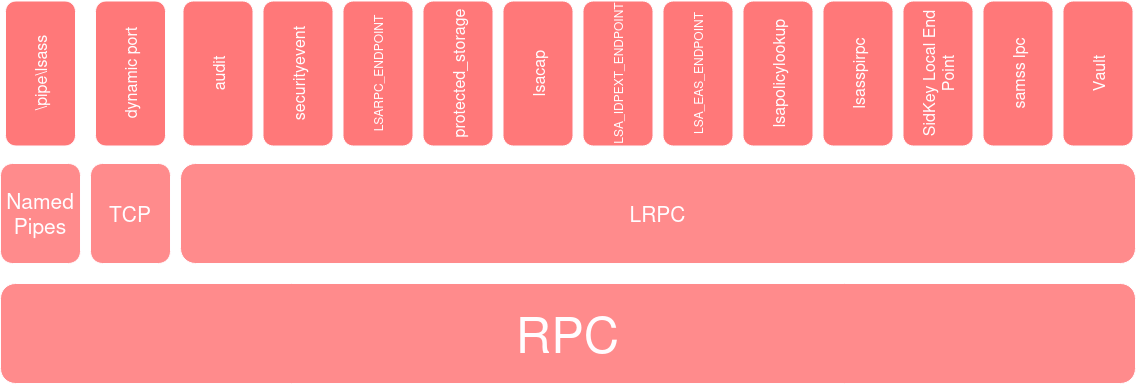

The diagram above was exported from draw.io. Its source (the exported page's mxGraphModel, read from the mxfile embedded in the PNG):
<mxGraphModel dx="2373" dy="1198" grid="1" gridSize="10" guides="1" tooltips="1" connect="1" arrows="1" fold="1" page="1" pageScale="1" pageWidth="827" pageHeight="1169" math="0" shadow="0">
  <root>
    <mxCell id="0" />
    <mxCell id="1" parent="0" />
    <mxCell id="ULYoIvsMsN0EtdXOoM_e-13" value="&lt;font style=&quot;font-size: 49px;&quot;&gt;RPC&lt;/font&gt;" style="rounded=1;whiteSpace=wrap;html=1;fillColor=#cf2e2e;" vertex="1" parent="1">
      <mxGeometry x="225" y="830" width="1135" height="100" as="geometry" />
    </mxCell>
    <mxCell id="ULYoIvsMsN0EtdXOoM_e-14" value="&lt;font style=&quot;font-size: 21px;&quot;&gt;LRPC&lt;/font&gt;" style="rounded=1;whiteSpace=wrap;html=1;fillColor=#cf2e2e;" vertex="1" parent="1">
      <mxGeometry x="405" y="710" width="955" height="100" as="geometry" />
    </mxCell>
    <mxCell id="ULYoIvsMsN0EtdXOoM_e-15" value="&lt;font style=&quot;font-size: 21px;&quot;&gt;TCP&lt;/font&gt;" style="rounded=1;whiteSpace=wrap;html=1;fillColor=#cf2e2e;" vertex="1" parent="1">
      <mxGeometry x="315" y="710" width="80" height="100" as="geometry" />
    </mxCell>
    <mxCell id="ULYoIvsMsN0EtdXOoM_e-16" value="&lt;font style=&quot;font-size: 21px;&quot;&gt;Named Pipes&lt;/font&gt;" style="rounded=1;whiteSpace=wrap;html=1;fillColor=#cf2e2e;" vertex="1" parent="1">
      <mxGeometry x="225" y="710" width="80" height="100" as="geometry" />
    </mxCell>
    <mxCell id="ULYoIvsMsN0EtdXOoM_e-17" value="&lt;font style=&quot;font-size: 16px;&quot;&gt;\pipe\lsass&lt;/font&gt;" style="rounded=1;whiteSpace=wrap;html=1;rotation=-90;fillColor=#de4444;" vertex="1" parent="1">
      <mxGeometry x="192.5" y="585" width="145" height="70" as="geometry" />
    </mxCell>
    <mxCell id="ULYoIvsMsN0EtdXOoM_e-31" value="&lt;font style=&quot;font-size: 16px;&quot;&gt;dynamic port&lt;/font&gt;" style="rounded=1;whiteSpace=wrap;html=1;rotation=-90;fillColor=#de4444;" vertex="1" parent="1">
      <mxGeometry x="282.5" y="585" width="145" height="70" as="geometry" />
    </mxCell>
    <mxCell id="ULYoIvsMsN0EtdXOoM_e-32" value="&lt;font style=&quot;font-size: 16px;&quot;&gt;audit&lt;/font&gt;" style="rounded=1;whiteSpace=wrap;html=1;rotation=-90;fillColor=#de4444;" vertex="1" parent="1">
      <mxGeometry x="370" y="585" width="145" height="70" as="geometry" />
    </mxCell>
    <mxCell id="ULYoIvsMsN0EtdXOoM_e-33" value="&lt;font style=&quot;font-size: 16px;&quot;&gt;securityevent&lt;/font&gt;" style="rounded=1;whiteSpace=wrap;html=1;rotation=-90;fillColor=#de4444;" vertex="1" parent="1">
      <mxGeometry x="450" y="585" width="145" height="70" as="geometry" />
    </mxCell>
    <mxCell id="ULYoIvsMsN0EtdXOoM_e-34" value="&lt;div&gt;LSARPC_ENDPOINT&lt;/div&gt;" style="rounded=1;whiteSpace=wrap;html=1;rotation=-90;fillColor=#de4444;" vertex="1" parent="1">
      <mxGeometry x="530" y="585" width="145" height="70" as="geometry" />
    </mxCell>
    <mxCell id="ULYoIvsMsN0EtdXOoM_e-35" value="&lt;font style=&quot;font-size: 16px;&quot;&gt;protected_storage&lt;/font&gt;" style="rounded=1;whiteSpace=wrap;html=1;rotation=-90;fillColor=#de4444;" vertex="1" parent="1">
      <mxGeometry x="610" y="585" width="145" height="70" as="geometry" />
    </mxCell>
    <mxCell id="ULYoIvsMsN0EtdXOoM_e-36" value="&lt;font style=&quot;font-size: 16px;&quot;&gt;lsacap&lt;/font&gt;" style="rounded=1;whiteSpace=wrap;html=1;rotation=-90;fillColor=#de4444;" vertex="1" parent="1">
      <mxGeometry x="690" y="585" width="145" height="70" as="geometry" />
    </mxCell>
    <mxCell id="ULYoIvsMsN0EtdXOoM_e-37" value="LSA_IDPEXT_ENDPOINT" style="rounded=1;whiteSpace=wrap;html=1;rotation=-90;fillColor=#de4444;" vertex="1" parent="1">
      <mxGeometry x="770" y="585" width="145" height="70" as="geometry" />
    </mxCell>
    <mxCell id="ULYoIvsMsN0EtdXOoM_e-38" value="LSA_EAS_ENDPOINT" style="rounded=1;whiteSpace=wrap;html=1;rotation=-90;fillColor=#de4444;" vertex="1" parent="1">
      <mxGeometry x="850" y="585" width="145" height="70" as="geometry" />
    </mxCell>
    <mxCell id="ULYoIvsMsN0EtdXOoM_e-39" value="&lt;font style=&quot;font-size: 16px;&quot;&gt;lsapolicylookup&lt;/font&gt;" style="rounded=1;whiteSpace=wrap;html=1;rotation=-90;fillColor=#de4444;" vertex="1" parent="1">
      <mxGeometry x="930" y="585" width="145" height="70" as="geometry" />
    </mxCell>
    <mxCell id="ULYoIvsMsN0EtdXOoM_e-40" value="&lt;font style=&quot;font-size: 16px;&quot;&gt;lsasspirpc&lt;/font&gt;" style="rounded=1;whiteSpace=wrap;html=1;rotation=-90;fillColor=#de4444;" vertex="1" parent="1">
      <mxGeometry x="1010" y="585" width="145" height="70" as="geometry" />
    </mxCell>
    <mxCell id="ULYoIvsMsN0EtdXOoM_e-41" value="&lt;font style=&quot;font-size: 16px;&quot;&gt;SidKey Local End Point&lt;/font&gt;" style="rounded=1;whiteSpace=wrap;html=1;rotation=-90;fillColor=#de4444;" vertex="1" parent="1">
      <mxGeometry x="1090" y="585" width="145" height="70" as="geometry" />
    </mxCell>
    <mxCell id="ULYoIvsMsN0EtdXOoM_e-42" value="&lt;font style=&quot;font-size: 16px;&quot;&gt;samss lpc&lt;/font&gt;" style="rounded=1;whiteSpace=wrap;html=1;rotation=-90;fillColor=#de4444;" vertex="1" parent="1">
      <mxGeometry x="1170" y="585" width="145" height="70" as="geometry" />
    </mxCell>
    <mxCell id="ULYoIvsMsN0EtdXOoM_e-43" value="&lt;font style=&quot;font-size: 16px;&quot;&gt;Vault&lt;/font&gt;" style="rounded=1;whiteSpace=wrap;html=1;rotation=-90;fillColor=#de4444;" vertex="1" parent="1">
      <mxGeometry x="1250" y="585" width="145" height="70" as="geometry" />
    </mxCell>
  </root>
</mxGraphModel>